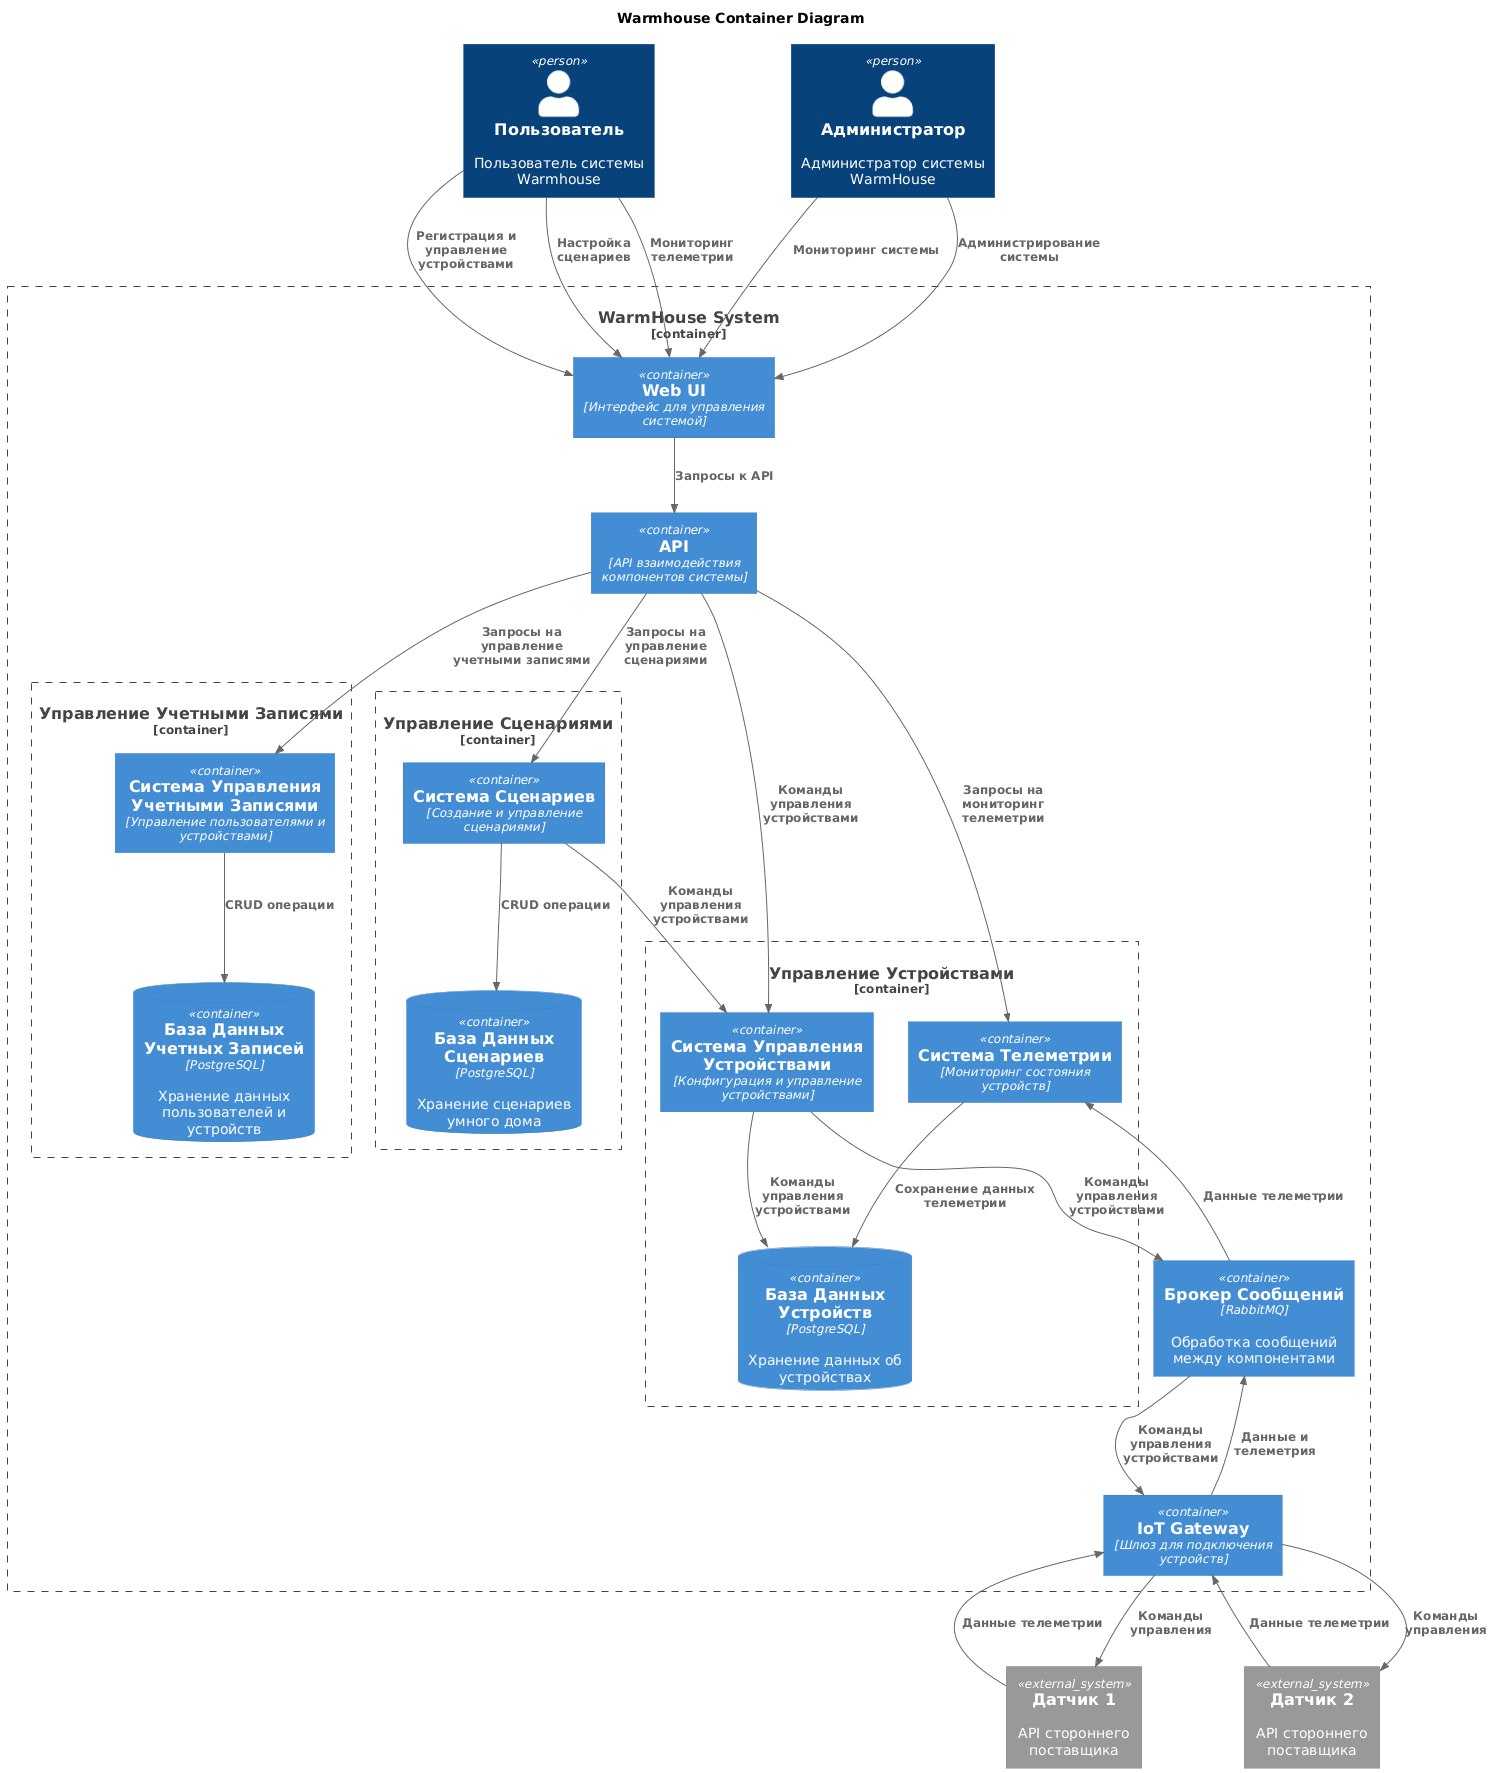

The diagram above was rendered by PlantUML. Its source (embedded in the PNG):
@startuml
title Warmhouse Container Diagram

!include https://raw.githubusercontent.com/plantuml-stdlib/C4-PlantUML/master/C4_Container.puml

Person(user, "Пользователь", "Пользователь системы Warmhouse")
Person(admin, "Администратор", "Администратор системы WarmHouse")

' Внешние устройства умного дома
System_Ext(sensor1, "Датчик 1", "API стороннего поставщика")
System_Ext(sensor2, "Датчик 2", "API стороннего поставщика")

Container_Boundary(WarmHouseSystem, "WarmHouse System") {
    Container(WebUI, "Web UI", "Интерфейс для управления системой")
    Container(API, "API", "API взаимодействия компонентов системы")
    Container(IOT_Gate, "IoT Gateway", "Шлюз для подключения устройств")

    ' Управление учетными данными пользователей и устройств
    Container_Boundary(AccountMGM, "Управление Учетными Записями") {
        Container(Account_MGM, "Система Управления Учетными Записями", "Управление пользователями и устройствами")
        ContainerDb(AccountDb, "База Данных Учетных Записей", "PostgreSQL", "Хранение данных пользователей и устройств")
    }

    ' Управление пользовательскими сценариями
    Container_Boundary(ScenarioMGM, "Управление Сценариями") {
        Container(ScenarioEngine, "Система Сценариев", "Создание и управление сценариями")
        ContainerDb(ScenarioDb, "База Данных Сценариев", "PostgreSQL", "Хранение сценариев умного дома")
    }

    ' Управление устройствами 
    Container_Boundary(DeviceMGM, "Управление Устройствами") {
        Container(Device_MGM, "Система Управления Устройствами", "Конфигурация и управление устройствами")
        Container(Telemetry, "Система Телеметрии", "Мониторинг состояния устройств")
        ContainerDb(DeviceDb, "База Данных Устройств", "PostgreSQL", "Хранение данных об устройствах")
    }
    Container(MessageBroker, "Брокер Сообщений", "RabbitMQ",  "Обработка сообщений между компонентами")
}

' Взаимодействие пользователя с Web UI
Rel(user, WebUI, "Регистрация и управление устройствами")
Rel(user, WebUI, "Настройка сценариев")
Rel(user, WebUI, "Мониторинг телеметрии")

' Взаимодействие администратора с Web UI
Rel(admin, WebUI, "Администрирование системы")
Rel(admin, WebUI, "Мониторинг системы")

' Запросы через API
Rel(WebUI, API, "Запросы к API")

' Маршрутизация запросов через API:
' 1. Управление учетными записями
Rel(API, Account_MGM, "Запросы на управление учетными записями")
Rel(Account_MGM, AccountDb, "CRUD операции")

' 2. Управление сценариями умного дома
Rel(API, ScenarioEngine, "Запросы на управление сценариями")
Rel(ScenarioEngine, ScenarioDb, "CRUD операции")
Rel(ScenarioEngine, Device_MGM, "Команды управления устройствами")

' 3. Управление устройствами
Rel(API, Device_MGM, "Команды управления устройствами")
Rel(Device_MGM, DeviceDb, "Команды управления устройствами")
Rel(Device_MGM, MessageBroker, "Команды управления устройствами")
Rel(API, Telemetry, "Запросы на мониторинг телеметрии")
Rel(MessageBroker, Telemetry, "Данные телеметрии")
Rel(Telemetry, DeviceDb, "Сохранение данных телеметрии")

' Передача команд и получение данных от устройств
Rel(MessageBroker, IOT_Gate, "Команды управления устройствами")
Rel(IOT_Gate, MessageBroker, "Данные и телеметрия")

' Управление внешними датчиками
Rel(IOT_Gate, sensor1, "Команды управления")
Rel(IOT_Gate, sensor2, "Команды управления")

' Получение данных от устройств
Rel(sensor1, IOT_Gate, "Данные телеметрии")
Rel(sensor2, IOT_Gate, "Данные телеметрии")
@enduml